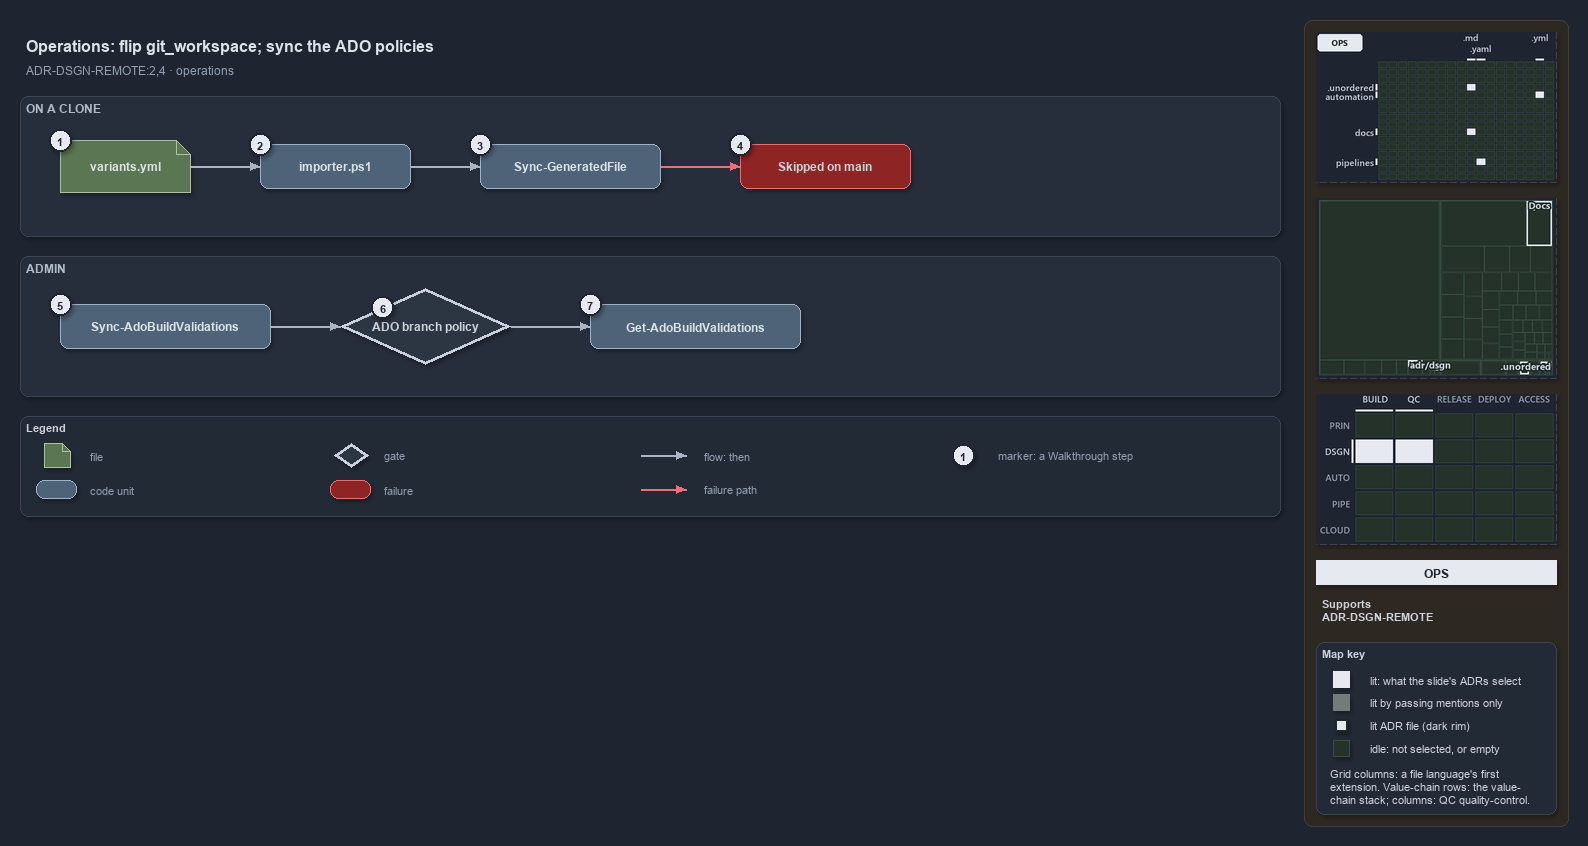

The diagram above was exported from draw.io. Its source (the exported page's mxGraphModel, read from the mxfile embedded in the PNG):
<mxGraphModel dx="1024" dy="768" grid="0" gridSize="10" guides="1" tooltips="1" connect="1" arrows="1" fold="1" page="1" pageScale="1" pageWidth="1572" pageHeight="520" background="#1E2430" math="0" shadow="1">
  <root>
    <mxCell id="0" />
    <mxCell id="1" parent="0" />
    <mxCell id="sidebar-bg" value="" style="rounded=1;arcSize=2;html=1;fillColor=#2E2823;strokeColor=#453C33;shadow=0;" vertex="1" parent="1">
      <mxGeometry x="1304" y="4" width="264" height="806" as="geometry" />
    </mxCell>
    <mxCell id="title" value="Operations: flip git_workspace; sync the ADO policies" style="text;html=1;align=left;verticalAlign=middle;fontSize=16;fontStyle=1;fontColor=#DDE2E9;" vertex="1" parent="1">
      <mxGeometry x="20" y="14" width="1260" height="30" as="geometry" />
    </mxCell>
    <mxCell id="subtitle" value="ADR-DSGN-REMOTE:2,4 &amp;#183; operations" style="text;html=1;align=left;verticalAlign=middle;fontSize=12;fontColor=#949FAE;" vertex="1" parent="1">
      <mxGeometry x="20" y="44" width="1240" height="20" as="geometry" />
    </mxCell>
    <mxCell id="band-clone" value="ON A CLONE" style="rounded=1;html=1;arcSize=3;fillColor=#262E3B;strokeColor=#3A4555;verticalAlign=top;align=left;spacingLeft=8;fontStyle=1;fontSize=12;fontColor=#B0BAC7;" vertex="1" parent="1">
      <mxGeometry x="20" y="80" width="1260" height="140" as="geometry" />
    </mxCell>
    <mxCell id="band-admin" value="ADMIN" style="rounded=1;html=1;arcSize=3;fillColor=#262E3B;strokeColor=#3A4555;verticalAlign=top;align=left;spacingLeft=8;fontStyle=1;fontSize=12;fontColor=#B0BAC7;" vertex="1" parent="1">
      <mxGeometry x="20" y="240" width="1260" height="140" as="geometry" />
    </mxCell>
    <mxCell id="variants" value="&lt;b&gt;variants.yml&lt;/b&gt;" style="shape=note;size=14;whiteSpace=wrap;html=1;fillColor=#5B7653;strokeColor=#A9C29F;fontSize=12;fontColor=#DDE2E9;" vertex="1" parent="1">
      <mxGeometry x="60" y="124" width="130" height="52" as="geometry" />
    </mxCell>
    <mxCell id="importer" value="&lt;b&gt;importer.ps1&lt;/b&gt;" style="rounded=1;whiteSpace=wrap;html=1;arcSize=20;fillColor=#4E6378;strokeColor=#9FB3C8;fontSize=12;fontColor=#DDE2E9;" vertex="1" parent="1">
      <mxGeometry x="260" y="128" width="150" height="44" as="geometry" />
    </mxCell>
    <mxCell id="syncgf" value="&lt;b&gt;Sync-GeneratedFile&lt;/b&gt;" style="rounded=1;whiteSpace=wrap;html=1;arcSize=20;fillColor=#4E6378;strokeColor=#9FB3C8;fontSize=12;fontColor=#DDE2E9;" vertex="1" parent="1">
      <mxGeometry x="480" y="128" width="180" height="44" as="geometry" />
    </mxCell>
    <mxCell id="skipped" value="&lt;b&gt;Skipped on main&lt;/b&gt;" style="rounded=1;whiteSpace=wrap;html=1;arcSize=20;fillColor=#8E2424;strokeColor=#E57373;fontSize=12;" vertex="1" parent="1">
      <mxGeometry x="740" y="128" width="170" height="44" as="geometry" />
    </mxCell>
    <mxCell id="syncado" value="&lt;b&gt;Sync-AdoBuildValidations&lt;/b&gt;" style="rounded=1;whiteSpace=wrap;html=1;arcSize=20;fillColor=#4E6378;strokeColor=#9FB3C8;fontSize=12;fontColor=#DDE2E9;" vertex="1" parent="1">
      <mxGeometry x="60" y="288" width="210" height="44" as="geometry" />
    </mxCell>
    <mxCell id="policy" value="&lt;b&gt;ADO branch policy&lt;/b&gt;" style="rhombus;whiteSpace=wrap;html=1;fillColor=#2C3542;strokeColor=#C7D0DB;strokeWidth=3;fontSize=12;fontColor=#CDD3DC;" vertex="1" parent="1">
      <mxGeometry x="340" y="272" width="170" height="76" as="geometry" />
    </mxCell>
    <mxCell id="getado" value="&lt;b&gt;Get-AdoBuildValidations&lt;/b&gt;" style="rounded=1;whiteSpace=wrap;html=1;arcSize=20;fillColor=#4E6378;strokeColor=#9FB3C8;fontSize=12;fontColor=#DDE2E9;" vertex="1" parent="1">
      <mxGeometry x="590" y="288" width="210" height="44" as="geometry" />
    </mxCell>
    <mxCell id="p-edge-variants-importer-a" value="" style="text;html=1;strokeColor=none;fillColor=none;" vertex="1" parent="1">
      <mxGeometry x="190" y="150" width="1" height="1" as="geometry" />
    </mxCell>
    <mxCell id="p-edge-variants-importer-b" value="" style="text;html=1;strokeColor=none;fillColor=none;" vertex="1" parent="1">
      <mxGeometry x="260" y="150" width="1" height="1" as="geometry" />
    </mxCell>
    <mxCell id="edge-variants-importer" value="" style="edgeStyle=orthogonalEdgeStyle;rounded=1;html=1;fontSize=10;endArrow=block;strokeColor=#AAB4C3;fontColor=#CDD3DC;shadow=0;" edge="1" parent="1" source="p-edge-variants-importer-a" target="p-edge-variants-importer-b">
      <mxGeometry relative="1" as="geometry" />
    </mxCell>
    <mxCell id="p-edge-importer-syncgf-a" value="" style="text;html=1;strokeColor=none;fillColor=none;" vertex="1" parent="1">
      <mxGeometry x="410" y="150" width="1" height="1" as="geometry" />
    </mxCell>
    <mxCell id="p-edge-importer-syncgf-b" value="" style="text;html=1;strokeColor=none;fillColor=none;" vertex="1" parent="1">
      <mxGeometry x="480" y="150" width="1" height="1" as="geometry" />
    </mxCell>
    <mxCell id="edge-importer-syncgf" value="" style="edgeStyle=orthogonalEdgeStyle;rounded=1;html=1;fontSize=10;endArrow=block;strokeColor=#AAB4C3;fontColor=#CDD3DC;shadow=0;" edge="1" parent="1" source="p-edge-importer-syncgf-a" target="p-edge-importer-syncgf-b">
      <mxGeometry relative="1" as="geometry" />
    </mxCell>
    <mxCell id="p-edge-syncgf-skipped-a" value="" style="text;html=1;strokeColor=none;fillColor=none;" vertex="1" parent="1">
      <mxGeometry x="660" y="150" width="1" height="1" as="geometry" />
    </mxCell>
    <mxCell id="p-edge-syncgf-skipped-b" value="" style="text;html=1;strokeColor=none;fillColor=none;" vertex="1" parent="1">
      <mxGeometry x="740" y="150" width="1" height="1" as="geometry" />
    </mxCell>
    <mxCell id="edge-syncgf-skipped" value="" style="edgeStyle=orthogonalEdgeStyle;rounded=1;html=1;fontSize=10;endArrow=block;strokeColor=#E57373;fontColor=#CDD3DC;shadow=0;" edge="1" parent="1" source="p-edge-syncgf-skipped-a" target="p-edge-syncgf-skipped-b">
      <mxGeometry relative="1" as="geometry" />
    </mxCell>
    <mxCell id="p-edge-syncado-policy-a" value="" style="text;html=1;strokeColor=none;fillColor=none;" vertex="1" parent="1">
      <mxGeometry x="270" y="310" width="1" height="1" as="geometry" />
    </mxCell>
    <mxCell id="p-edge-syncado-policy-b" value="" style="text;html=1;strokeColor=none;fillColor=none;" vertex="1" parent="1">
      <mxGeometry x="340" y="310" width="1" height="1" as="geometry" />
    </mxCell>
    <mxCell id="edge-syncado-policy" value="" style="edgeStyle=orthogonalEdgeStyle;rounded=1;html=1;fontSize=10;endArrow=block;strokeColor=#AAB4C3;fontColor=#CDD3DC;shadow=0;" edge="1" parent="1" source="p-edge-syncado-policy-a" target="p-edge-syncado-policy-b">
      <mxGeometry relative="1" as="geometry" />
    </mxCell>
    <mxCell id="p-edge-policy-getado-a" value="" style="text;html=1;strokeColor=none;fillColor=none;" vertex="1" parent="1">
      <mxGeometry x="510" y="310" width="1" height="1" as="geometry" />
    </mxCell>
    <mxCell id="p-edge-policy-getado-b" value="" style="text;html=1;strokeColor=none;fillColor=none;" vertex="1" parent="1">
      <mxGeometry x="590" y="310" width="1" height="1" as="geometry" />
    </mxCell>
    <mxCell id="edge-policy-getado" value="" style="edgeStyle=orthogonalEdgeStyle;rounded=1;html=1;fontSize=10;endArrow=block;strokeColor=#AAB4C3;fontColor=#CDD3DC;shadow=0;" edge="1" parent="1" source="p-edge-policy-getado-a" target="p-edge-policy-getado-b">
      <mxGeometry relative="1" as="geometry" />
    </mxCell>
    <mxCell id="mark-1" value="1" style="ellipse;html=1;fillColor=#E6EAF0;strokeColor=#1E2430;strokeWidth=2;fontColor=#1E2430;fontStyle=1;fontSize=11;" vertex="1" parent="1">
      <mxGeometry x="49" y="113" width="22" height="22" as="geometry" />
    </mxCell>
    <mxCell id="mark-2" value="2" style="ellipse;html=1;fillColor=#E6EAF0;strokeColor=#1E2430;strokeWidth=2;fontColor=#1E2430;fontStyle=1;fontSize=11;" vertex="1" parent="1">
      <mxGeometry x="249" y="117" width="22" height="22" as="geometry" />
    </mxCell>
    <mxCell id="mark-3" value="3" style="ellipse;html=1;fillColor=#E6EAF0;strokeColor=#1E2430;strokeWidth=2;fontColor=#1E2430;fontStyle=1;fontSize=11;" vertex="1" parent="1">
      <mxGeometry x="469" y="117" width="22" height="22" as="geometry" />
    </mxCell>
    <mxCell id="mark-4" value="4" style="ellipse;html=1;fillColor=#E6EAF0;strokeColor=#1E2430;strokeWidth=2;fontColor=#1E2430;fontStyle=1;fontSize=11;" vertex="1" parent="1">
      <mxGeometry x="729" y="117" width="22" height="22" as="geometry" />
    </mxCell>
    <mxCell id="mark-5" value="5" style="ellipse;html=1;fillColor=#E6EAF0;strokeColor=#1E2430;strokeWidth=2;fontColor=#1E2430;fontStyle=1;fontSize=11;" vertex="1" parent="1">
      <mxGeometry x="49" y="277" width="22" height="22" as="geometry" />
    </mxCell>
    <mxCell id="mark-6" value="6" style="ellipse;html=1;fillColor=#E6EAF0;strokeColor=#1E2430;strokeWidth=2;fontColor=#1E2430;fontStyle=1;fontSize=11;" vertex="1" parent="1">
      <mxGeometry x="371.5" y="280.0" width="22" height="22" as="geometry" />
    </mxCell>
    <mxCell id="mark-7" value="7" style="ellipse;html=1;fillColor=#E6EAF0;strokeColor=#1E2430;strokeWidth=2;fontColor=#1E2430;fontStyle=1;fontSize=11;" vertex="1" parent="1">
      <mxGeometry x="579" y="277" width="22" height="22" as="geometry" />
    </mxCell>
    <mxCell id="legend" value="&lt;b&gt;Legend&lt;/b&gt;" style="rounded=1;whiteSpace=wrap;html=1;arcSize=6;fillColor=#222A36;strokeColor=#3A4555;align=left;verticalAlign=top;spacing=8;fontSize=11;fontColor=#CDD3DC;" vertex="1" parent="1">
      <mxGeometry x="20" y="400" width="1260" height="100" as="geometry" />
    </mxCell>
    <mxCell id="legend-0" value="" style="shape=note;size=14;whiteSpace=wrap;html=1;fillColor=#5B7653;strokeColor=#A9C29F;fontSize=12;fontColor=#DDE2E9;" vertex="1" parent="1">
      <mxGeometry x="44" y="427" width="26" height="24" as="geometry" />
    </mxCell>
    <mxCell id="legend-0-text" value="file" style="text;html=1;align=left;verticalAlign=middle;fontSize=11;fontColor=#949FAE;" vertex="1" parent="1">
      <mxGeometry x="84" y="429" width="260" height="20" as="geometry" />
    </mxCell>
    <mxCell id="legend-1" value="" style="rounded=1;whiteSpace=wrap;html=1;arcSize=20;fillColor=#4E6378;strokeColor=#9FB3C8;fontSize=12;fontColor=#DDE2E9;" vertex="1" parent="1">
      <mxGeometry x="36" y="464" width="40" height="18" as="geometry" />
    </mxCell>
    <mxCell id="legend-1-text" value="code unit" style="text;html=1;align=left;verticalAlign=middle;fontSize=11;fontColor=#949FAE;" vertex="1" parent="1">
      <mxGeometry x="84" y="463" width="260" height="20" as="geometry" />
    </mxCell>
    <mxCell id="legend-2" value="" style="rhombus;whiteSpace=wrap;html=1;fillColor=#2C3542;strokeColor=#C7D0DB;strokeWidth=3;fontSize=12;fontColor=#CDD3DC;" vertex="1" parent="1">
      <mxGeometry x="334" y="427" width="34" height="24" as="geometry" />
    </mxCell>
    <mxCell id="legend-2-text" value="gate" style="text;html=1;align=left;verticalAlign=middle;fontSize=11;fontColor=#949FAE;" vertex="1" parent="1">
      <mxGeometry x="378" y="429" width="260" height="20" as="geometry" />
    </mxCell>
    <mxCell id="legend-3" value="" style="rounded=1;whiteSpace=wrap;html=1;arcSize=20;fillColor=#8E2424;strokeColor=#E57373;fontSize=12;" vertex="1" parent="1">
      <mxGeometry x="330" y="464" width="40" height="18" as="geometry" />
    </mxCell>
    <mxCell id="legend-3-text" value="failure" style="text;html=1;align=left;verticalAlign=middle;fontSize=11;fontColor=#949FAE;" vertex="1" parent="1">
      <mxGeometry x="378" y="463" width="260" height="20" as="geometry" />
    </mxCell>
    <mxCell id="p-legend-4-a" value="" style="text;html=1;strokeColor=none;fillColor=none;" vertex="1" parent="1">
      <mxGeometry x="640" y="439" width="1" height="1" as="geometry" />
    </mxCell>
    <mxCell id="p-legend-4-b" value="" style="text;html=1;strokeColor=none;fillColor=none;" vertex="1" parent="1">
      <mxGeometry x="686" y="439" width="1" height="1" as="geometry" />
    </mxCell>
    <mxCell id="legend-4" value="" style="edgeStyle=orthogonalEdgeStyle;rounded=1;html=1;fontSize=10;endArrow=block;strokeColor=#AAB4C3;fontColor=#CDD3DC;shadow=0;" edge="1" parent="1" source="p-legend-4-a" target="p-legend-4-b">
      <mxGeometry relative="1" as="geometry" />
    </mxCell>
    <mxCell id="legend-4-text" value="flow: then" style="text;html=1;align=left;verticalAlign=middle;fontSize=11;fontColor=#949FAE;" vertex="1" parent="1">
      <mxGeometry x="698" y="429" width="260" height="20" as="geometry" />
    </mxCell>
    <mxCell id="p-legend-5-a" value="" style="text;html=1;strokeColor=none;fillColor=none;" vertex="1" parent="1">
      <mxGeometry x="640" y="473" width="1" height="1" as="geometry" />
    </mxCell>
    <mxCell id="p-legend-5-b" value="" style="text;html=1;strokeColor=none;fillColor=none;" vertex="1" parent="1">
      <mxGeometry x="686" y="473" width="1" height="1" as="geometry" />
    </mxCell>
    <mxCell id="legend-5" value="" style="edgeStyle=orthogonalEdgeStyle;rounded=1;html=1;fontSize=10;endArrow=block;strokeColor=#E57373;fontColor=#CDD3DC;shadow=0;" edge="1" parent="1" source="p-legend-5-a" target="p-legend-5-b">
      <mxGeometry relative="1" as="geometry" />
    </mxCell>
    <mxCell id="legend-5-text" value="failure path" style="text;html=1;align=left;verticalAlign=middle;fontSize=11;fontColor=#949FAE;" vertex="1" parent="1">
      <mxGeometry x="698" y="463" width="260" height="20" as="geometry" />
    </mxCell>
    <mxCell id="legend-6" value="1" style="ellipse;html=1;fillColor=#E6EAF0;strokeColor=#1E2430;strokeWidth=2;fontColor=#1E2430;fontStyle=1;fontSize=11;" vertex="1" parent="1">
      <mxGeometry x="952" y="428" width="22" height="22" as="geometry" />
    </mxCell>
    <mxCell id="legend-6-text" value="marker: a Walkthrough step" style="text;html=1;align=left;verticalAlign=middle;fontSize=11;fontColor=#949FAE;" vertex="1" parent="1">
      <mxGeometry x="992" y="429" width="260" height="20" as="geometry" />
    </mxCell>
    <mxCell id="minimap-grid" value="" style="shape=image;html=1;imageAspect=0;aspect=fixed;verticalLabelPosition=bottom;strokeColor=#3A4555;dashed=1;fillColor=#222A36;image=data:image/png,(base64 omitted: 10172 chars);" vertex="1" parent="1">
      <mxGeometry x="1316" y="16" width="240" height="150" as="geometry" />
    </mxCell>
    <mxCell id="minimap-tree" value="" style="shape=image;html=1;imageAspect=0;aspect=fixed;verticalLabelPosition=bottom;strokeColor=#3A4555;dashed=1;fillColor=#222A36;image=data:image/png,(base64 omitted: 9976 chars);" vertex="1" parent="1">
      <mxGeometry x="1316" y="182" width="240" height="180" as="geometry" />
    </mxCell>
    <mxCell id="minimap-chain" value="" style="shape=image;html=1;imageAspect=0;aspect=fixed;verticalLabelPosition=bottom;strokeColor=#3A4555;dashed=1;fillColor=#222A36;image=data:image/png,(base64 omitted: 12860 chars);" vertex="1" parent="1">
      <mxGeometry x="1316" y="378" width="240" height="150" as="geometry" />
    </mxCell>
    <mxCell id="lens-badge" value="OPS" style="rounded=0;whiteSpace=wrap;html=1;align=center;verticalAlign=middle;fontSize=12;fontStyle=1;fontColor=#1E2430;fillColor=#E6EAF0;strokeColor=none;" vertex="1" parent="1">
      <mxGeometry x="1316" y="544" width="240" height="24" as="geometry" />
    </mxCell>
    <mxCell id="supports" value="&lt;b&gt;Supports&lt;/b&gt;&lt;br&gt;ADR-DSGN-REMOTE" style="text;html=1;whiteSpace=wrap;align=left;verticalAlign=top;fontSize=11;fontColor=#CDD3DC;" vertex="1" parent="1">
      <mxGeometry x="1316" y="576" width="240" height="38" as="geometry" />
    </mxCell>
    <mxCell id="mapkey" value="&lt;b&gt;Map key&lt;/b&gt;" style="rounded=1;arcSize=6;whiteSpace=wrap;html=1;align=left;verticalAlign=top;fontSize=11;fontColor=#CDD3DC;fillColor=#222A36;strokeColor=#3A4555;spacingLeft=8;spacingTop=2;" vertex="1" parent="1">
      <mxGeometry x="1316" y="626" width="240" height="172" as="geometry" />
    </mxCell>
    <mxCell id="mapkey-lit" value="" style="rounded=0;html=1;fillColor=#E6EAF0;strokeColor=#E6EAF0;" vertex="1" parent="1">
      <mxGeometry x="1333.0" y="655.0" width="16" height="16" as="geometry" />
    </mxCell>
    <mxCell id="mapkey-lit-text" value="lit: what the slide's ADRs select" style="text;html=1;align=left;verticalAlign=middle;fontSize=11;fontColor=#CDD3DC;" vertex="1" parent="1">
      <mxGeometry x="1364" y="653" width="184" height="20" as="geometry" />
    </mxCell>
    <mxCell id="mapkey-touched" value="" style="rounded=0;html=1;fillColor=#727C79;strokeColor=#727C79;" vertex="1" parent="1">
      <mxGeometry x="1333.0" y="678.0" width="16" height="16" as="geometry" />
    </mxCell>
    <mxCell id="mapkey-touched-text" value="lit by passing mentions only" style="text;html=1;align=left;verticalAlign=middle;fontSize=11;fontColor=#CDD3DC;" vertex="1" parent="1">
      <mxGeometry x="1364" y="676" width="184" height="20" as="geometry" />
    </mxCell>
    <mxCell id="mapkey-adr" value="" style="rounded=0;html=1;fillColor=#E6EAF0;strokeColor=#1C2A24;strokeWidth=2;" vertex="1" parent="1">
      <mxGeometry x="1335.0" y="703.0" width="12" height="12" as="geometry" />
    </mxCell>
    <mxCell id="mapkey-adr-text" value="lit ADR file (dark rim)" style="text;html=1;align=left;verticalAlign=middle;fontSize=11;fontColor=#CDD3DC;" vertex="1" parent="1">
      <mxGeometry x="1364" y="699" width="184" height="20" as="geometry" />
    </mxCell>
    <mxCell id="mapkey-idle" value="" style="rounded=0;html=1;fillColor=#243229;strokeColor=#3B4D43;" vertex="1" parent="1">
      <mxGeometry x="1333.0" y="724.0" width="16" height="16" as="geometry" />
    </mxCell>
    <mxCell id="mapkey-idle-text" value="idle: not selected, or empty" style="text;html=1;align=left;verticalAlign=middle;fontSize=11;fontColor=#CDD3DC;" vertex="1" parent="1">
      <mxGeometry x="1364" y="722" width="184" height="20" as="geometry" />
    </mxCell>
    <mxCell id="mapkey-codes" value="Grid columns: a file language's first&lt;br&gt;extension. Value-chain rows: the value-&lt;br&gt;chain stack; columns: QC quality-control." style="text;html=1;align=left;verticalAlign=top;whiteSpace=wrap;fontSize=11;fontColor=#CDD3DC;" vertex="1" parent="1">
      <mxGeometry x="1324" y="746" width="224" height="46" as="geometry" />
    </mxCell>
  </root>
</mxGraphModel>